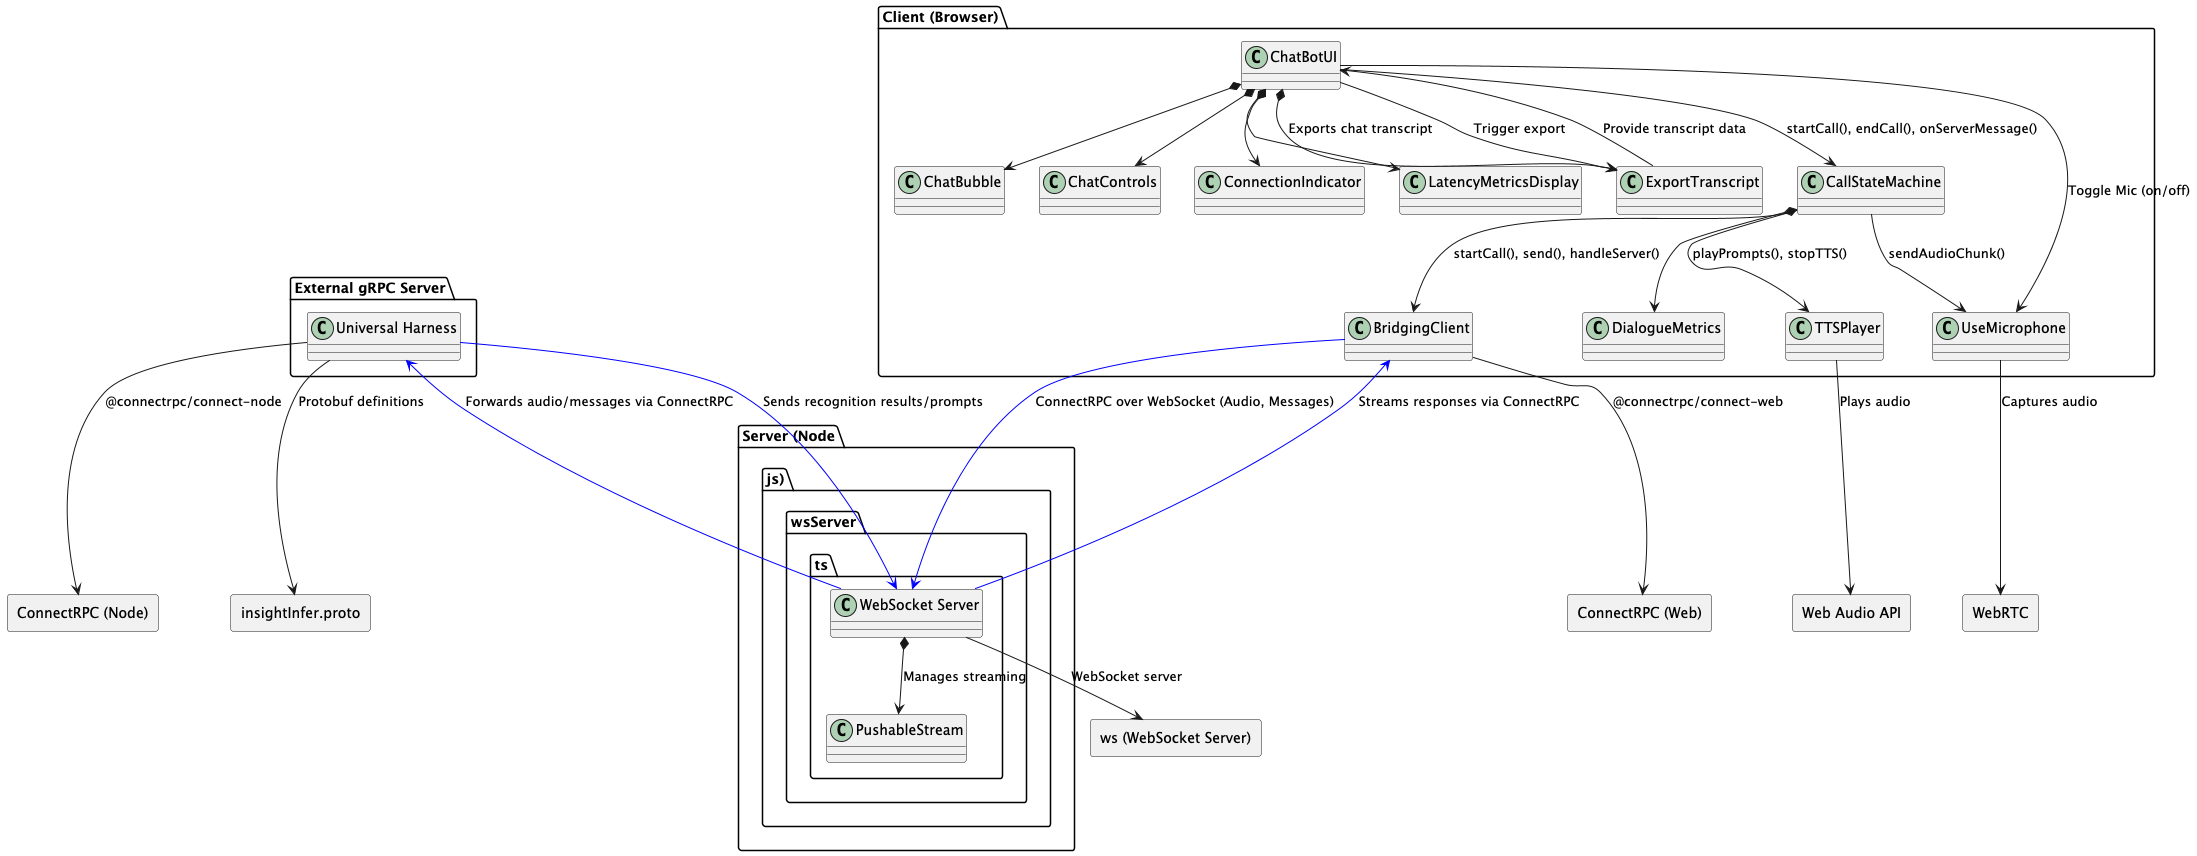

The diagram above was rendered by PlantUML. Its source (embedded in the PNG):
@startuml
allowmixing

' ========== Client Side ==========
package "Client (Browser)" {
    class "ChatBotUI" as UI
    class "ChatBubble" as ChatBubble
    class "ChatControls" as ChatControls
    class "ConnectionIndicator" as ConnectionIndicator
    class "LatencyMetricsDisplay" as LatencyMetricsDisplay
    class "ExportTranscript" as ExportTranscript

    ' Composition relationships for ChatBotUI subcomponents
    UI *-down-> ChatBubble
    UI *-down-> ChatControls
    UI *-down-> ConnectionIndicator
    UI *-down-> LatencyMetricsDisplay
    UI *-down-> ExportTranscript : Exports chat transcript

    class "CallStateMachine" as CSM
    class "DialogueMetrics" as DialogueMetrics
    CSM *-down-> DialogueMetrics

    class "TTSPlayer" as TTS
    class "UseMicrophone" as Mic
    class "BridgingClient" as Client

    ' Client-side interactions
    UI --> CSM : startCall(), endCall(), onServerMessage()
    CSM --> TTS : playPrompts(), stopTTS()
    CSM --> Mic : sendAudioChunk()
    CSM --> Client : startCall(), send(), handleServer()
    UI --> Mic : Toggle Mic (on/off)
    UI --> ExportTranscript : Trigger export
    ExportTranscript --> UI : Provide transcript data
}

' ========== Server Side (Node.js) ==========
package "Server (Node.js)" {
    package "wsServer.ts" {
        class "WebSocket Server" as WSS
        class "PushableStream" as PushableStream
        WSS *-down-> PushableStream : Manages streaming
    }
}

' ========== External gRPC Server ==========
package "External gRPC Server" {
    class "Universal Harness" as UniversalHarness
}

' ========== Client-Server Communication ==========
Client -[#0000FF]-> WSS : ConnectRPC over WebSocket (Audio, Messages)
WSS -[#0000FF]-> UniversalHarness : Forwards audio/messages via ConnectRPC
UniversalHarness -[#0000FF]-> WSS : Sends recognition results/prompts
WSS -[#0000FF]-> Client : Streams responses via ConnectRPC

' ========== External Dependencies ==========
rectangle "Web Audio API" as WebAudio
rectangle "WebRTC" as WebRTC
rectangle "ConnectRPC (Web)" as ConnectRPCWeb
rectangle "ws (WebSocket Server)" as WS_Server
rectangle "insightInfer.proto" as ProtoDefs
rectangle "ConnectRPC (Node)" as ConnectRPCNode

' External API interactions
TTS --> WebAudio : Plays audio
Mic --> WebRTC : Captures audio
Client --> ConnectRPCWeb : @connectrpc/connect-web
WSS --> WS_Server : WebSocket server
UniversalHarness --> ProtoDefs : Protobuf definitions
UniversalHarness --> ConnectRPCNode : @connectrpc/connect-node

@enduml